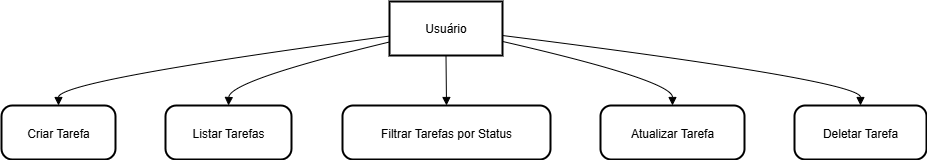

The diagram above was exported from draw.io. Its source (the exported page's mxGraphModel, read from the mxfile embedded in the PNG):
<mxGraphModel dx="1426" dy="743" grid="1" gridSize="10" guides="1" tooltips="1" connect="1" arrows="1" fold="1" page="1" pageScale="1" pageWidth="827" pageHeight="1169" math="0" shadow="0">
  <root>
    <mxCell id="0" />
    <mxCell id="1" parent="0" />
    <mxCell id="2" value="Usuário" style="whiteSpace=wrap;strokeWidth=2;" parent="1" vertex="1">
      <mxGeometry x="396" y="8" width="113" height="54" as="geometry" />
    </mxCell>
    <mxCell id="3" value="Criar Tarefa" style="rounded=1;arcSize=20;strokeWidth=2" parent="1" vertex="1">
      <mxGeometry x="8" y="112" width="114" height="54" as="geometry" />
    </mxCell>
    <mxCell id="4" value="Listar Tarefas" style="rounded=1;arcSize=20;strokeWidth=2" parent="1" vertex="1">
      <mxGeometry x="172" y="112" width="126" height="54" as="geometry" />
    </mxCell>
    <mxCell id="5" value="Filtrar Tarefas por Status" style="rounded=1;arcSize=20;strokeWidth=2" parent="1" vertex="1">
      <mxGeometry x="349" y="112" width="208" height="54" as="geometry" />
    </mxCell>
    <mxCell id="6" value="Atualizar Tarefa" style="rounded=1;arcSize=20;strokeWidth=2" parent="1" vertex="1">
      <mxGeometry x="607" y="112" width="144" height="54" as="geometry" />
    </mxCell>
    <mxCell id="7" value="Deletar Tarefa" style="rounded=1;arcSize=20;strokeWidth=2" parent="1" vertex="1">
      <mxGeometry x="801" y="112" width="132" height="54" as="geometry" />
    </mxCell>
    <mxCell id="8" value="" style="curved=1;startArrow=none;endArrow=block;exitX=0;exitY=0.64;entryX=0.5;entryY=0;" parent="1" source="2" target="3" edge="1">
      <mxGeometry relative="1" as="geometry">
        <Array as="points">
          <mxPoint x="65" y="87" />
        </Array>
      </mxGeometry>
    </mxCell>
    <mxCell id="9" value="" style="curved=1;startArrow=none;endArrow=block;exitX=0;exitY=0.75;entryX=0.5;entryY=0;" parent="1" source="2" target="4" edge="1">
      <mxGeometry relative="1" as="geometry">
        <Array as="points">
          <mxPoint x="236" y="87" />
        </Array>
      </mxGeometry>
    </mxCell>
    <mxCell id="10" value="" style="curved=1;startArrow=none;endArrow=block;exitX=0.5;exitY=1;entryX=0.5;entryY=0;" parent="1" source="2" target="5" edge="1">
      <mxGeometry relative="1" as="geometry">
        <Array as="points" />
      </mxGeometry>
    </mxCell>
    <mxCell id="11" value="" style="curved=1;startArrow=none;endArrow=block;exitX=1;exitY=0.74;entryX=0.5;entryY=0;" parent="1" source="2" target="6" edge="1">
      <mxGeometry relative="1" as="geometry">
        <Array as="points">
          <mxPoint x="679" y="87" />
        </Array>
      </mxGeometry>
    </mxCell>
    <mxCell id="12" value="" style="curved=1;startArrow=none;endArrow=block;exitX=1;exitY=0.63;entryX=0.5;entryY=0;" parent="1" source="2" target="7" edge="1">
      <mxGeometry relative="1" as="geometry">
        <Array as="points">
          <mxPoint x="867" y="87" />
        </Array>
      </mxGeometry>
    </mxCell>
  </root>
</mxGraphModel>